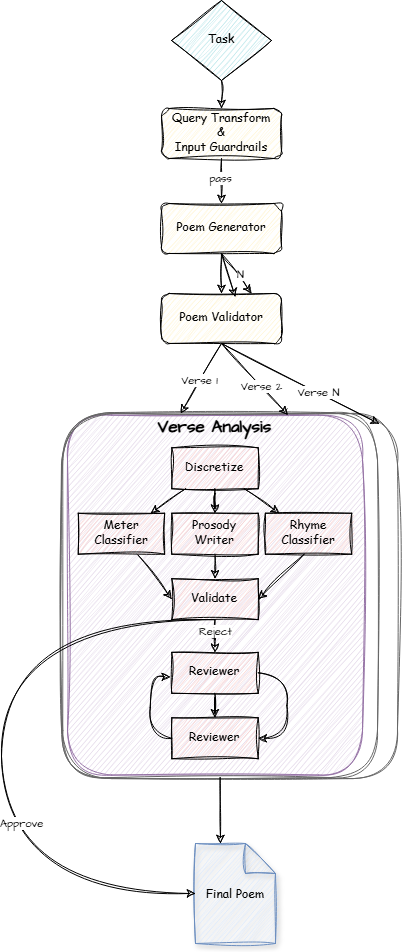

The diagram above was exported from draw.io. Its source (the exported page's mxGraphModel, read from the mxfile embedded in the PNG):
<mxGraphModel dx="1195" dy="615" grid="0" gridSize="10" guides="1" tooltips="1" connect="1" arrows="1" fold="1" page="0" pageScale="1" pageWidth="827" pageHeight="1169" background="#ffffff" math="0" shadow="0">
  <root>
    <mxCell id="WIyWlLk6GJQsqaUBKTNV-0" />
    <mxCell id="WIyWlLk6GJQsqaUBKTNV-1" parent="WIyWlLk6GJQsqaUBKTNV-0" />
    <mxCell id="Jndkvpfec0FFB3AAVMgc-144" value="" style="group" vertex="1" connectable="0" parent="WIyWlLk6GJQsqaUBKTNV-1">
      <mxGeometry x="246" y="421.59" width="350" height="363.5" as="geometry" />
    </mxCell>
    <mxCell id="Jndkvpfec0FFB3AAVMgc-56" value="" style="rounded=1;whiteSpace=wrap;html=1;sketch=1;hachureGap=4;jiggle=2;curveFitting=1;fontFamily=Comic Sans MS;fillColor=#e1d5e7;strokeColor=#9673a6;gradientColor=none;" vertex="1" parent="Jndkvpfec0FFB3AAVMgc-144">
      <mxGeometry width="295" height="360" as="geometry" />
    </mxCell>
    <mxCell id="Jndkvpfec0FFB3AAVMgc-15" value="" style="rounded=0;sketch=1;hachureGap=4;jiggle=2;curveFitting=1;orthogonalLoop=1;jettySize=auto;html=1;fontFamily=Comic Sans MS;" edge="1" parent="Jndkvpfec0FFB3AAVMgc-144" source="Jndkvpfec0FFB3AAVMgc-12" target="Jndkvpfec0FFB3AAVMgc-14">
      <mxGeometry relative="1" as="geometry" />
    </mxCell>
    <mxCell id="Jndkvpfec0FFB3AAVMgc-17" value="" style="rounded=0;sketch=1;hachureGap=4;jiggle=2;curveFitting=1;orthogonalLoop=1;jettySize=auto;html=1;fontFamily=Comic Sans MS;" edge="1" parent="Jndkvpfec0FFB3AAVMgc-144" source="Jndkvpfec0FFB3AAVMgc-12" target="Jndkvpfec0FFB3AAVMgc-16">
      <mxGeometry relative="1" as="geometry" />
    </mxCell>
    <mxCell id="Jndkvpfec0FFB3AAVMgc-22" value="" style="edgeStyle=orthogonalEdgeStyle;rounded=0;sketch=1;hachureGap=4;jiggle=2;curveFitting=1;orthogonalLoop=1;jettySize=auto;html=1;fontFamily=Comic Sans MS;" edge="1" parent="Jndkvpfec0FFB3AAVMgc-144" source="Jndkvpfec0FFB3AAVMgc-12" target="Jndkvpfec0FFB3AAVMgc-21">
      <mxGeometry relative="1" as="geometry" />
    </mxCell>
    <mxCell id="Jndkvpfec0FFB3AAVMgc-12" value="Discretize" style="whiteSpace=wrap;html=1;fillColor=#f8cecc;strokeColor=#000000;shadow=0;strokeWidth=1;spacing=6;spacingTop=-4;fillStyle=auto;rounded=0;sketch=1;curveFitting=1;jiggle=2;fontFamily=Comic Sans MS;" vertex="1" parent="Jndkvpfec0FFB3AAVMgc-144">
      <mxGeometry x="104.32926829268293" y="32.72727272727273" width="86.34146341463415" height="40.909090909090914" as="geometry" />
    </mxCell>
    <mxCell id="Jndkvpfec0FFB3AAVMgc-28" value="" style="rounded=0;sketch=1;hachureGap=4;jiggle=2;curveFitting=1;orthogonalLoop=1;jettySize=auto;html=1;fontFamily=Comic Sans MS;entryX=0;entryY=0.5;entryDx=0;entryDy=0;" edge="1" parent="Jndkvpfec0FFB3AAVMgc-144" source="Jndkvpfec0FFB3AAVMgc-14" target="Jndkvpfec0FFB3AAVMgc-25">
      <mxGeometry relative="1" as="geometry">
        <mxPoint x="53.96341463414634" y="200.45454545454547" as="targetPoint" />
      </mxGeometry>
    </mxCell>
    <mxCell id="Jndkvpfec0FFB3AAVMgc-16" value="Rhyme Classifier" style="whiteSpace=wrap;html=1;fillColor=#f8cecc;strokeColor=#000000;shadow=0;strokeWidth=1;spacing=6;spacingTop=-4;fillStyle=auto;rounded=0;sketch=1;curveFitting=1;jiggle=2;fontFamily=Comic Sans MS;" vertex="1" parent="Jndkvpfec0FFB3AAVMgc-144">
      <mxGeometry x="197.86585365853657" y="98.18181818181819" width="86.34146341463415" height="40.909090909090914" as="geometry" />
    </mxCell>
    <mxCell id="Jndkvpfec0FFB3AAVMgc-26" value="" style="rounded=0;sketch=1;hachureGap=4;jiggle=2;curveFitting=1;orthogonalLoop=1;jettySize=auto;html=1;fontFamily=Comic Sans MS;" edge="1" parent="Jndkvpfec0FFB3AAVMgc-144" source="Jndkvpfec0FFB3AAVMgc-21" target="Jndkvpfec0FFB3AAVMgc-25">
      <mxGeometry relative="1" as="geometry" />
    </mxCell>
    <mxCell id="Jndkvpfec0FFB3AAVMgc-21" value="Prosody Writer" style="whiteSpace=wrap;html=1;fillColor=#f8cecc;strokeColor=#000000;shadow=0;strokeWidth=1;spacing=6;spacingTop=-4;fillStyle=auto;rounded=0;sketch=1;curveFitting=1;jiggle=2;fontFamily=Comic Sans MS;" vertex="1" parent="Jndkvpfec0FFB3AAVMgc-144">
      <mxGeometry x="104.32926829268293" y="98.18181818181819" width="86.34146341463415" height="40.909090909090914" as="geometry" />
    </mxCell>
    <mxCell id="Jndkvpfec0FFB3AAVMgc-39" value="" style="edgeStyle=orthogonalEdgeStyle;rounded=0;sketch=1;hachureGap=4;jiggle=2;curveFitting=1;orthogonalLoop=1;jettySize=auto;html=1;fontFamily=Comic Sans MS;" edge="1" parent="Jndkvpfec0FFB3AAVMgc-144" source="Jndkvpfec0FFB3AAVMgc-25" target="Jndkvpfec0FFB3AAVMgc-38">
      <mxGeometry relative="1" as="geometry" />
    </mxCell>
    <mxCell id="Jndkvpfec0FFB3AAVMgc-227" value="Reject" style="edgeLabel;html=1;align=center;verticalAlign=middle;resizable=0;points=[];sketch=1;hachureGap=4;jiggle=2;curveFitting=1;fontFamily=Architects Daughter;fontSource=https%3A%2F%2Ffonts.googleapis.com%2Fcss%3Ffamily%3DArchitects%2BDaughter;" vertex="1" connectable="0" parent="Jndkvpfec0FFB3AAVMgc-39">
      <mxGeometry x="-0.4928" relative="1" as="geometry">
        <mxPoint as="offset" />
      </mxGeometry>
    </mxCell>
    <mxCell id="Jndkvpfec0FFB3AAVMgc-25" value="Validate" style="whiteSpace=wrap;html=1;fillColor=#f8cecc;strokeColor=#000000;shadow=0;strokeWidth=1;spacing=6;spacingTop=-4;fillStyle=auto;rounded=0;sketch=1;curveFitting=1;jiggle=2;fontFamily=Comic Sans MS;" vertex="1" parent="Jndkvpfec0FFB3AAVMgc-144">
      <mxGeometry x="104.32926829268293" y="163.63636363636365" width="86.34146341463415" height="40.909090909090914" as="geometry" />
    </mxCell>
    <mxCell id="Jndkvpfec0FFB3AAVMgc-29" value="" style="rounded=0;sketch=1;hachureGap=4;jiggle=2;curveFitting=1;orthogonalLoop=1;jettySize=auto;html=1;fontFamily=Comic Sans MS;entryX=1;entryY=0.5;entryDx=0;entryDy=0;" edge="1" parent="Jndkvpfec0FFB3AAVMgc-144" target="Jndkvpfec0FFB3AAVMgc-25">
      <mxGeometry relative="1" as="geometry">
        <mxPoint x="236.71951219512195" y="139.0909090909091" as="sourcePoint" />
        <mxPoint x="287.0853658536585" y="184.0909090909091" as="targetPoint" />
      </mxGeometry>
    </mxCell>
    <mxCell id="Jndkvpfec0FFB3AAVMgc-50" value="" style="edgeStyle=orthogonalEdgeStyle;rounded=0;sketch=1;hachureGap=4;jiggle=2;curveFitting=1;orthogonalLoop=1;jettySize=auto;html=1;fontFamily=Comic Sans MS;" edge="1" parent="Jndkvpfec0FFB3AAVMgc-144" source="Jndkvpfec0FFB3AAVMgc-38" target="Jndkvpfec0FFB3AAVMgc-40">
      <mxGeometry relative="1" as="geometry" />
    </mxCell>
    <mxCell id="Jndkvpfec0FFB3AAVMgc-53" value="" style="edgeStyle=orthogonalEdgeStyle;rounded=0;sketch=1;hachureGap=4;jiggle=2;curveFitting=1;orthogonalLoop=1;jettySize=auto;html=1;fontFamily=Comic Sans MS;entryX=1;entryY=0.5;entryDx=0;entryDy=0;curved=1;exitX=1;exitY=0.5;exitDx=0;exitDy=0;" edge="1" parent="Jndkvpfec0FFB3AAVMgc-144" source="Jndkvpfec0FFB3AAVMgc-38" target="Jndkvpfec0FFB3AAVMgc-40">
      <mxGeometry relative="1" as="geometry">
        <Array as="points">
          <mxPoint x="219.4512195121951" y="257.72727272727275" />
          <mxPoint x="219.4512195121951" y="323.1818181818182" />
        </Array>
      </mxGeometry>
    </mxCell>
    <mxCell id="Jndkvpfec0FFB3AAVMgc-38" value="Reviewer" style="whiteSpace=wrap;html=1;fillColor=#f8cecc;strokeColor=#000000;shadow=0;strokeWidth=1;spacing=6;spacingTop=-4;fillStyle=auto;rounded=0;sketch=1;curveFitting=1;jiggle=2;fontFamily=Comic Sans MS;" vertex="1" parent="Jndkvpfec0FFB3AAVMgc-144">
      <mxGeometry x="104.32926829268293" y="237.27272727272728" width="86.34146341463415" height="40.909090909090914" as="geometry" />
    </mxCell>
    <mxCell id="Jndkvpfec0FFB3AAVMgc-52" value="" style="edgeStyle=orthogonalEdgeStyle;rounded=0;sketch=1;hachureGap=4;jiggle=2;curveFitting=1;orthogonalLoop=1;jettySize=auto;html=1;fontFamily=Comic Sans MS;entryX=-0.018;entryY=0.599;entryDx=0;entryDy=0;entryPerimeter=0;curved=1;exitX=0;exitY=0.5;exitDx=0;exitDy=0;" edge="1" parent="Jndkvpfec0FFB3AAVMgc-144" source="Jndkvpfec0FFB3AAVMgc-40" target="Jndkvpfec0FFB3AAVMgc-38">
      <mxGeometry relative="1" as="geometry">
        <mxPoint x="32.3780487804878" y="323.1818181818182" as="targetPoint" />
        <Array as="points">
          <mxPoint x="82.74390243902438" y="323.1818181818182" />
          <mxPoint x="82.74390243902438" y="261.8181818181818" />
        </Array>
      </mxGeometry>
    </mxCell>
    <mxCell id="Jndkvpfec0FFB3AAVMgc-40" value="Reviewer" style="whiteSpace=wrap;html=1;fillColor=#f8cecc;strokeColor=#000000;shadow=0;strokeWidth=1;spacing=6;spacingTop=-4;fillStyle=auto;rounded=0;sketch=1;curveFitting=1;jiggle=2;fontFamily=Comic Sans MS;" vertex="1" parent="Jndkvpfec0FFB3AAVMgc-144">
      <mxGeometry x="104.32926829268293" y="302.72727272727275" width="86.34146341463415" height="40.909090909090914" as="geometry" />
    </mxCell>
    <mxCell id="Jndkvpfec0FFB3AAVMgc-123" value="Verse Analysis" style="text;html=1;align=center;verticalAlign=middle;whiteSpace=wrap;rounded=0;fontFamily=Architects Daughter;fontSource=https%3A%2F%2Ffonts.googleapis.com%2Fcss%3Ffamily%3DArchitects%2BDaughter;fontStyle=1;horizontal=1;fontSize=17;" vertex="1" parent="Jndkvpfec0FFB3AAVMgc-144">
      <mxGeometry x="61.15853658536585" width="172.6829268292683" height="24.545454545454547" as="geometry" />
    </mxCell>
    <mxCell id="Jndkvpfec0FFB3AAVMgc-14" value="Meter Classifier" style="whiteSpace=wrap;html=1;fillColor=#f8cecc;strokeColor=#000000;shadow=0;strokeWidth=1;spacing=6;spacingTop=-4;fillStyle=auto;rounded=0;sketch=1;curveFitting=1;jiggle=2;fontFamily=Comic Sans MS;" vertex="1" parent="Jndkvpfec0FFB3AAVMgc-144">
      <mxGeometry x="10.792682926829269" y="98.18181818181819" width="86.34146341463415" height="40.909090909090914" as="geometry" />
    </mxCell>
    <mxCell id="Jndkvpfec0FFB3AAVMgc-149" value="" style="rounded=1;whiteSpace=wrap;html=1;sketch=1;hachureGap=4;jiggle=2;curveFitting=1;fontFamily=Comic Sans MS;fillColor=none;strokeColor=#666666;gradientColor=#b3b3b3;" vertex="1" parent="Jndkvpfec0FFB3AAVMgc-144">
      <mxGeometry x="-6" y="-1.5" width="336" height="365" as="geometry" />
    </mxCell>
    <mxCell id="Jndkvpfec0FFB3AAVMgc-214" value="" style="rounded=1;whiteSpace=wrap;html=1;sketch=1;hachureGap=4;jiggle=2;curveFitting=1;fontFamily=Comic Sans MS;fillColor=none;strokeColor=#666666;gradientColor=#b3b3b3;" vertex="1" parent="Jndkvpfec0FFB3AAVMgc-144">
      <mxGeometry x="-4.75" y="-2.5" width="314.75" height="365" as="geometry" />
    </mxCell>
    <mxCell id="Jndkvpfec0FFB3AAVMgc-13" value="" style="rounded=0;sketch=1;hachureGap=4;jiggle=2;curveFitting=1;orthogonalLoop=1;jettySize=auto;html=1;fontFamily=Comic Sans MS;entryX=0.375;entryY=0.002;entryDx=0;entryDy=0;entryPerimeter=0;exitX=0.5;exitY=1;exitDx=0;exitDy=0;" edge="1" parent="WIyWlLk6GJQsqaUBKTNV-1" source="Jndkvpfec0FFB3AAVMgc-10" target="Jndkvpfec0FFB3AAVMgc-214">
      <mxGeometry relative="1" as="geometry">
        <mxPoint x="280" y="390" as="targetPoint" />
      </mxGeometry>
    </mxCell>
    <mxCell id="Jndkvpfec0FFB3AAVMgc-224" value="Verse 1" style="edgeLabel;html=1;align=center;verticalAlign=middle;resizable=0;points=[];sketch=1;hachureGap=4;jiggle=2;curveFitting=1;fontFamily=Architects Daughter;fontSource=https%3A%2F%2Ffonts.googleapis.com%2Fcss%3Ffamily%3DArchitects%2BDaughter;" vertex="1" connectable="0" parent="Jndkvpfec0FFB3AAVMgc-13">
      <mxGeometry x="0.0811" y="-1" relative="1" as="geometry">
        <mxPoint as="offset" />
      </mxGeometry>
    </mxCell>
    <mxCell id="Jndkvpfec0FFB3AAVMgc-1" value="" style="rounded=0;orthogonalLoop=1;jettySize=auto;html=1;sketch=1;curveFitting=1;jiggle=2;fontFamily=Comic Sans MS;" edge="1" parent="WIyWlLk6GJQsqaUBKTNV-1" source="WIyWlLk6GJQsqaUBKTNV-6" target="Jndkvpfec0FFB3AAVMgc-0">
      <mxGeometry relative="1" as="geometry" />
    </mxCell>
    <mxCell id="WIyWlLk6GJQsqaUBKTNV-6" value="Task" style="rhombus;whiteSpace=wrap;html=1;shadow=0;fontFamily=Comic Sans MS;fontSize=12;align=center;strokeWidth=1;spacing=6;spacingTop=-4;fillColor=#b0e3e6;strokeColor=#000000;fillStyle=auto;rounded=0;gradientColor=none;fontColor=#000000;sketch=1;curveFitting=1;jiggle=2;" parent="WIyWlLk6GJQsqaUBKTNV-1" vertex="1">
      <mxGeometry x="350" y="7" width="100" height="80" as="geometry" />
    </mxCell>
    <mxCell id="Jndkvpfec0FFB3AAVMgc-147" style="edgeStyle=orthogonalEdgeStyle;rounded=0;sketch=1;hachureGap=4;jiggle=2;curveFitting=1;orthogonalLoop=1;jettySize=auto;html=1;exitX=0.5;exitY=1;exitDx=0;exitDy=0;entryX=0.5;entryY=0;entryDx=0;entryDy=0;fontFamily=Architects Daughter;fontSource=https%3A%2F%2Ffonts.googleapis.com%2Fcss%3Ffamily%3DArchitects%2BDaughter;" edge="1" parent="WIyWlLk6GJQsqaUBKTNV-1" source="Jndkvpfec0FFB3AAVMgc-0" target="Jndkvpfec0FFB3AAVMgc-6">
      <mxGeometry relative="1" as="geometry" />
    </mxCell>
    <mxCell id="Jndkvpfec0FFB3AAVMgc-231" value="pass" style="edgeLabel;html=1;align=center;verticalAlign=middle;resizable=0;points=[];sketch=1;hachureGap=4;jiggle=2;curveFitting=1;fontFamily=Architects Daughter;fontSource=https%3A%2F%2Ffonts.googleapis.com%2Fcss%3Ffamily%3DArchitects%2BDaughter;" vertex="1" connectable="0" parent="Jndkvpfec0FFB3AAVMgc-147">
      <mxGeometry x="-0.1429" y="-1" relative="1" as="geometry">
        <mxPoint as="offset" />
      </mxGeometry>
    </mxCell>
    <mxCell id="Jndkvpfec0FFB3AAVMgc-0" value="Query Transform&lt;div&gt;&amp;amp;&lt;/div&gt;&lt;div&gt;Input Guardrails&lt;/div&gt;" style="whiteSpace=wrap;html=1;fillColor=#fff2cc;strokeColor=#000000;shadow=0;strokeWidth=1;spacing=6;spacingTop=-4;fillStyle=auto;rounded=1;sketch=1;curveFitting=1;jiggle=2;fontFamily=Comic Sans MS;" vertex="1" parent="WIyWlLk6GJQsqaUBKTNV-1">
      <mxGeometry x="340" y="115" width="120" height="50" as="geometry" />
    </mxCell>
    <mxCell id="Jndkvpfec0FFB3AAVMgc-218" style="rounded=0;sketch=1;hachureGap=4;jiggle=2;curveFitting=1;orthogonalLoop=1;jettySize=auto;html=1;exitX=0.5;exitY=1;exitDx=0;exitDy=0;entryX=0.75;entryY=0;entryDx=0;entryDy=0;fontFamily=Architects Daughter;fontSource=https%3A%2F%2Ffonts.googleapis.com%2Fcss%3Ffamily%3DArchitects%2BDaughter;" edge="1" parent="WIyWlLk6GJQsqaUBKTNV-1" source="Jndkvpfec0FFB3AAVMgc-6" target="Jndkvpfec0FFB3AAVMgc-10">
      <mxGeometry relative="1" as="geometry" />
    </mxCell>
    <mxCell id="Jndkvpfec0FFB3AAVMgc-219" value="N" style="edgeLabel;html=1;align=center;verticalAlign=middle;resizable=0;points=[];sketch=1;hachureGap=4;jiggle=2;curveFitting=1;fontFamily=Architects Daughter;fontSource=https%3A%2F%2Ffonts.googleapis.com%2Fcss%3Ffamily%3DArchitects%2BDaughter;" vertex="1" connectable="0" parent="Jndkvpfec0FFB3AAVMgc-218">
      <mxGeometry x="0.0905" y="2" relative="1" as="geometry">
        <mxPoint as="offset" />
      </mxGeometry>
    </mxCell>
    <mxCell id="Jndkvpfec0FFB3AAVMgc-6" value="Poem Generator" style="whiteSpace=wrap;html=1;fillColor=#fff2cc;strokeColor=#000000;shadow=0;strokeWidth=1;spacing=6;spacingTop=-4;fillStyle=auto;rounded=1;sketch=1;curveFitting=1;jiggle=2;fontFamily=Comic Sans MS;" vertex="1" parent="WIyWlLk6GJQsqaUBKTNV-1">
      <mxGeometry x="340" y="210" width="120" height="50" as="geometry" />
    </mxCell>
    <mxCell id="Jndkvpfec0FFB3AAVMgc-10" value="Poem Validator" style="whiteSpace=wrap;html=1;fillColor=#fff2cc;strokeColor=#000000;shadow=0;strokeWidth=1;spacing=6;spacingTop=-4;fillStyle=auto;rounded=1;sketch=1;curveFitting=1;jiggle=2;fontFamily=Comic Sans MS;" vertex="1" parent="WIyWlLk6GJQsqaUBKTNV-1">
      <mxGeometry x="340" y="300" width="120" height="50" as="geometry" />
    </mxCell>
    <mxCell id="Jndkvpfec0FFB3AAVMgc-34" value="Final Poem" style="shape=note;whiteSpace=wrap;html=1;backgroundOutline=1;darkOpacity=0.05;hachureGap=4;fontFamily=Comic Sans MS;fillColor=#dae8fc;strokeColor=#6c8ebf;shadow=1;noLabel=0;fillStyle=auto;sketch=1;curveFitting=1;jiggle=2;" vertex="1" parent="WIyWlLk6GJQsqaUBKTNV-1">
      <mxGeometry x="374" y="850" width="80" height="100" as="geometry" />
    </mxCell>
    <mxCell id="Jndkvpfec0FFB3AAVMgc-146" style="rounded=0;sketch=1;hachureGap=4;jiggle=2;curveFitting=1;orthogonalLoop=1;jettySize=auto;html=1;exitX=0.5;exitY=1;exitDx=0;exitDy=0;entryX=0.5;entryY=0;entryDx=0;entryDy=0;fontFamily=Architects Daughter;fontSource=https%3A%2F%2Ffonts.googleapis.com%2Fcss%3Ffamily%3DArchitects%2BDaughter;" edge="1" parent="WIyWlLk6GJQsqaUBKTNV-1" source="Jndkvpfec0FFB3AAVMgc-6" target="Jndkvpfec0FFB3AAVMgc-10">
      <mxGeometry relative="1" as="geometry" />
    </mxCell>
    <mxCell id="Jndkvpfec0FFB3AAVMgc-172" style="rounded=0;sketch=1;hachureGap=4;jiggle=2;curveFitting=1;orthogonalLoop=1;jettySize=auto;html=1;exitX=0.5;exitY=1;exitDx=0;exitDy=0;entryX=0.946;entryY=0.028;entryDx=0;entryDy=0;entryPerimeter=0;fontFamily=Architects Daughter;fontSource=https%3A%2F%2Ffonts.googleapis.com%2Fcss%3Ffamily%3DArchitects%2BDaughter;" edge="1" parent="WIyWlLk6GJQsqaUBKTNV-1" source="Jndkvpfec0FFB3AAVMgc-10" target="Jndkvpfec0FFB3AAVMgc-149">
      <mxGeometry relative="1" as="geometry" />
    </mxCell>
    <mxCell id="Jndkvpfec0FFB3AAVMgc-216" value="Verse N" style="edgeLabel;html=1;align=center;verticalAlign=middle;resizable=0;points=[];sketch=1;hachureGap=4;jiggle=2;curveFitting=1;fontFamily=Architects Daughter;fontSource=https%3A%2F%2Ffonts.googleapis.com%2Fcss%3Ffamily%3DArchitects%2BDaughter;" vertex="1" connectable="0" parent="Jndkvpfec0FFB3AAVMgc-172">
      <mxGeometry x="0.2259" y="1" relative="1" as="geometry">
        <mxPoint as="offset" />
      </mxGeometry>
    </mxCell>
    <mxCell id="Jndkvpfec0FFB3AAVMgc-215" style="rounded=0;sketch=1;hachureGap=4;jiggle=2;curveFitting=1;orthogonalLoop=1;jettySize=auto;html=1;fontFamily=Architects Daughter;fontSource=https%3A%2F%2Ffonts.googleapis.com%2Fcss%3Ffamily%3DArchitects%2BDaughter;exitX=0.5;exitY=1;exitDx=0;exitDy=0;entryX=0.715;entryY=0.006;entryDx=0;entryDy=0;entryPerimeter=0;" edge="1" parent="WIyWlLk6GJQsqaUBKTNV-1" target="Jndkvpfec0FFB3AAVMgc-214" source="Jndkvpfec0FFB3AAVMgc-10">
      <mxGeometry relative="1" as="geometry">
        <mxPoint x="400" y="340" as="sourcePoint" />
        <mxPoint x="404" y="415" as="targetPoint" />
      </mxGeometry>
    </mxCell>
    <mxCell id="Jndkvpfec0FFB3AAVMgc-221" value="Verse 2" style="edgeLabel;html=1;align=center;verticalAlign=middle;resizable=0;points=[];sketch=1;hachureGap=4;jiggle=2;curveFitting=1;fontFamily=Architects Daughter;fontSource=https%3A%2F%2Ffonts.googleapis.com%2Fcss%3Ffamily%3DArchitects%2BDaughter;" vertex="1" connectable="0" parent="Jndkvpfec0FFB3AAVMgc-215">
      <mxGeometry x="0.1883" relative="1" as="geometry">
        <mxPoint as="offset" />
      </mxGeometry>
    </mxCell>
    <mxCell id="Jndkvpfec0FFB3AAVMgc-217" style="rounded=0;sketch=1;hachureGap=4;jiggle=2;curveFitting=1;orthogonalLoop=1;jettySize=auto;html=1;exitX=0.5;exitY=1;exitDx=0;exitDy=0;entryX=0.615;entryY=0.068;entryDx=0;entryDy=0;entryPerimeter=0;fontFamily=Architects Daughter;fontSource=https%3A%2F%2Ffonts.googleapis.com%2Fcss%3Ffamily%3DArchitects%2BDaughter;" edge="1" parent="WIyWlLk6GJQsqaUBKTNV-1" source="Jndkvpfec0FFB3AAVMgc-6" target="Jndkvpfec0FFB3AAVMgc-10">
      <mxGeometry relative="1" as="geometry" />
    </mxCell>
    <mxCell id="Jndkvpfec0FFB3AAVMgc-225" style="rounded=0;sketch=1;hachureGap=4;jiggle=2;curveFitting=1;orthogonalLoop=1;jettySize=auto;html=1;exitX=0.5;exitY=1;exitDx=0;exitDy=0;fontFamily=Architects Daughter;fontSource=https%3A%2F%2Ffonts.googleapis.com%2Fcss%3Ffamily%3DArchitects%2BDaughter;edgeStyle=orthogonalEdgeStyle;curved=1;" edge="1" parent="WIyWlLk6GJQsqaUBKTNV-1" source="Jndkvpfec0FFB3AAVMgc-25" target="Jndkvpfec0FFB3AAVMgc-34">
      <mxGeometry relative="1" as="geometry">
        <Array as="points">
          <mxPoint x="180" y="626" />
          <mxPoint x="180" y="900" />
        </Array>
      </mxGeometry>
    </mxCell>
    <mxCell id="Jndkvpfec0FFB3AAVMgc-229" value="Approve" style="edgeLabel;html=1;align=center;verticalAlign=middle;resizable=0;points=[];sketch=1;hachureGap=4;jiggle=2;curveFitting=1;fontFamily=Architects Daughter;fontSource=https%3A%2F%2Ffonts.googleapis.com%2Fcss%3Ffamily%3DArchitects%2BDaughter;" vertex="1" connectable="0" parent="Jndkvpfec0FFB3AAVMgc-225">
      <mxGeometry x="0.3326" y="-37" relative="1" as="geometry">
        <mxPoint x="57" y="-37" as="offset" />
      </mxGeometry>
    </mxCell>
    <mxCell id="Jndkvpfec0FFB3AAVMgc-230" style="rounded=0;sketch=1;hachureGap=4;jiggle=2;curveFitting=1;orthogonalLoop=1;jettySize=auto;html=1;exitX=0.5;exitY=1;exitDx=0;exitDy=0;entryX=0;entryY=0;entryDx=25;entryDy=0;entryPerimeter=0;fontFamily=Architects Daughter;fontSource=https%3A%2F%2Ffonts.googleapis.com%2Fcss%3Ffamily%3DArchitects%2BDaughter;" edge="1" parent="WIyWlLk6GJQsqaUBKTNV-1" source="Jndkvpfec0FFB3AAVMgc-214" target="Jndkvpfec0FFB3AAVMgc-34">
      <mxGeometry relative="1" as="geometry" />
    </mxCell>
  </root>
</mxGraphModel>